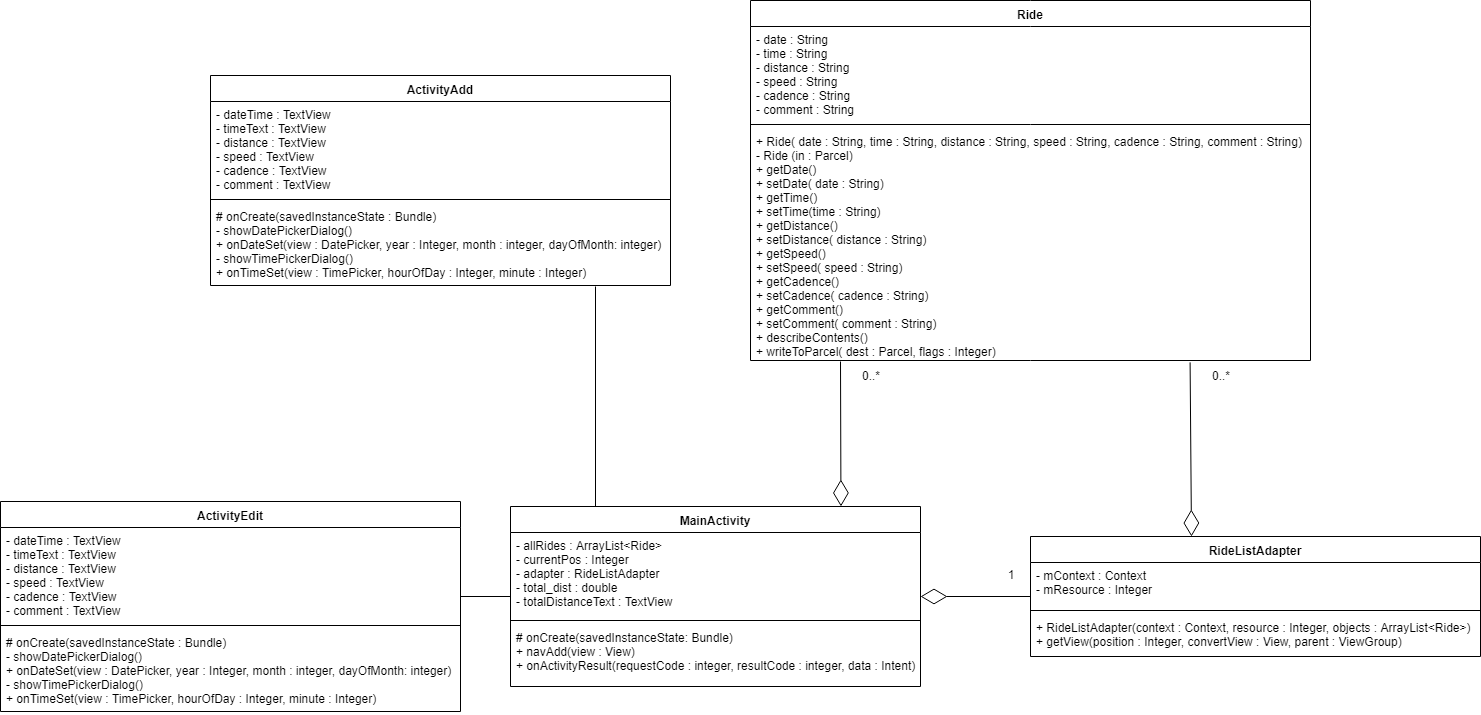

The diagram above was exported from draw.io. Its source (the exported page's mxGraphModel, read from the mxfile embedded in the PNG):
<mxGraphModel dx="1408" dy="699" grid="1" gridSize="10" guides="1" tooltips="1" connect="1" arrows="1" fold="1" page="1" pageScale="1" pageWidth="850" pageHeight="1100" math="0" shadow="0">
  <root>
    <mxCell id="0" />
    <mxCell id="1" parent="0" />
    <mxCell id="thf5Psfr30D9m0dyuE8V-1" value="MainActivity" style="swimlane;fontStyle=1;align=center;verticalAlign=top;childLayout=stackLayout;horizontal=1;startSize=26;horizontalStack=0;resizeParent=1;resizeParentMax=0;resizeLast=0;collapsible=1;marginBottom=0;" parent="1" vertex="1">
      <mxGeometry x="620" y="621" width="410" height="180" as="geometry" />
    </mxCell>
    <mxCell id="thf5Psfr30D9m0dyuE8V-2" value="- allRides : ArrayList&lt;Ride&gt;&#10;- currentPos : Integer&#10;- adapter : RideListAdapter&#10;- total_dist : double&#10;- totalDistanceText : TextView" style="text;strokeColor=none;fillColor=none;align=left;verticalAlign=top;spacingLeft=4;spacingRight=4;overflow=hidden;rotatable=0;points=[[0,0.5],[1,0.5]];portConstraint=eastwest;" parent="thf5Psfr30D9m0dyuE8V-1" vertex="1">
      <mxGeometry y="26" width="410" height="84" as="geometry" />
    </mxCell>
    <mxCell id="thf5Psfr30D9m0dyuE8V-3" value="" style="line;strokeWidth=1;fillColor=none;align=left;verticalAlign=middle;spacingTop=-1;spacingLeft=3;spacingRight=3;rotatable=0;labelPosition=right;points=[];portConstraint=eastwest;" parent="thf5Psfr30D9m0dyuE8V-1" vertex="1">
      <mxGeometry y="110" width="410" height="8" as="geometry" />
    </mxCell>
    <mxCell id="thf5Psfr30D9m0dyuE8V-4" value="# onCreate(savedInstanceState: Bundle)&#10;+ navAdd(view : View)&#10;+ onActivityResult(requestCode : integer, resultCode : integer, data : Intent)" style="text;strokeColor=none;fillColor=none;align=left;verticalAlign=top;spacingLeft=4;spacingRight=4;overflow=hidden;rotatable=0;points=[[0,0.5],[1,0.5]];portConstraint=eastwest;" parent="thf5Psfr30D9m0dyuE8V-1" vertex="1">
      <mxGeometry y="118" width="410" height="62" as="geometry" />
    </mxCell>
    <mxCell id="thf5Psfr30D9m0dyuE8V-5" value="ActivityAdd" style="swimlane;fontStyle=1;align=center;verticalAlign=top;childLayout=stackLayout;horizontal=1;startSize=26;horizontalStack=0;resizeParent=1;resizeParentMax=0;resizeLast=0;collapsible=1;marginBottom=0;" parent="1" vertex="1">
      <mxGeometry x="320" y="190" width="460" height="210" as="geometry" />
    </mxCell>
    <mxCell id="thf5Psfr30D9m0dyuE8V-6" value="- dateTime : TextView&#10;- timeText : TextView&#10;- distance : TextView&#10;- speed : TextView&#10;- cadence : TextView&#10;- comment : TextView" style="text;strokeColor=none;fillColor=none;align=left;verticalAlign=top;spacingLeft=4;spacingRight=4;overflow=hidden;rotatable=0;points=[[0,0.5],[1,0.5]];portConstraint=eastwest;" parent="thf5Psfr30D9m0dyuE8V-5" vertex="1">
      <mxGeometry y="26" width="460" height="94" as="geometry" />
    </mxCell>
    <mxCell id="thf5Psfr30D9m0dyuE8V-7" value="" style="line;strokeWidth=1;fillColor=none;align=left;verticalAlign=middle;spacingTop=-1;spacingLeft=3;spacingRight=3;rotatable=0;labelPosition=right;points=[];portConstraint=eastwest;" parent="thf5Psfr30D9m0dyuE8V-5" vertex="1">
      <mxGeometry y="120" width="460" height="8" as="geometry" />
    </mxCell>
    <mxCell id="thf5Psfr30D9m0dyuE8V-8" value="# onCreate(savedInstanceState : Bundle)&#10;- showDatePickerDialog()&#10;+ onDateSet(view : DatePicker, year : Integer, month : integer, dayOfMonth: integer)&#10;- showTimePickerDialog()&#10;+ onTimeSet(view : TimePicker, hourOfDay : Integer, minute : Integer)&#10;" style="text;strokeColor=none;fillColor=none;align=left;verticalAlign=top;spacingLeft=4;spacingRight=4;overflow=hidden;rotatable=0;points=[[0,0.5],[1,0.5]];portConstraint=eastwest;" parent="thf5Psfr30D9m0dyuE8V-5" vertex="1">
      <mxGeometry y="128" width="460" height="82" as="geometry" />
    </mxCell>
    <mxCell id="thf5Psfr30D9m0dyuE8V-13" value="RideListAdapter" style="swimlane;fontStyle=1;align=center;verticalAlign=top;childLayout=stackLayout;horizontal=1;startSize=26;horizontalStack=0;resizeParent=1;resizeParentMax=0;resizeLast=0;collapsible=1;marginBottom=0;" parent="1" vertex="1">
      <mxGeometry x="1140" y="651" width="450" height="120" as="geometry" />
    </mxCell>
    <mxCell id="thf5Psfr30D9m0dyuE8V-14" value="- mContext : Context&#10;- mResource : Integer" style="text;strokeColor=none;fillColor=none;align=left;verticalAlign=top;spacingLeft=4;spacingRight=4;overflow=hidden;rotatable=0;points=[[0,0.5],[1,0.5]];portConstraint=eastwest;" parent="thf5Psfr30D9m0dyuE8V-13" vertex="1">
      <mxGeometry y="26" width="450" height="44" as="geometry" />
    </mxCell>
    <mxCell id="thf5Psfr30D9m0dyuE8V-15" value="" style="line;strokeWidth=1;fillColor=none;align=left;verticalAlign=middle;spacingTop=-1;spacingLeft=3;spacingRight=3;rotatable=0;labelPosition=right;points=[];portConstraint=eastwest;" parent="thf5Psfr30D9m0dyuE8V-13" vertex="1">
      <mxGeometry y="70" width="450" height="8" as="geometry" />
    </mxCell>
    <mxCell id="thf5Psfr30D9m0dyuE8V-16" value="+ RideListAdapter(context : Context, resource : Integer, objects : ArrayList&lt;Ride&gt;)&#10;+ getView(position : Integer, convertView : View, parent : ViewGroup)" style="text;strokeColor=none;fillColor=none;align=left;verticalAlign=top;spacingLeft=4;spacingRight=4;overflow=hidden;rotatable=0;points=[[0,0.5],[1,0.5]];portConstraint=eastwest;" parent="thf5Psfr30D9m0dyuE8V-13" vertex="1">
      <mxGeometry y="78" width="450" height="42" as="geometry" />
    </mxCell>
    <mxCell id="thf5Psfr30D9m0dyuE8V-17" value="Ride" style="swimlane;fontStyle=1;align=center;verticalAlign=top;childLayout=stackLayout;horizontal=1;startSize=26;horizontalStack=0;resizeParent=1;resizeParentMax=0;resizeLast=0;collapsible=1;marginBottom=0;" parent="1" vertex="1">
      <mxGeometry x="860" y="115" width="560" height="360" as="geometry" />
    </mxCell>
    <mxCell id="thf5Psfr30D9m0dyuE8V-18" value="- date : String&#10;- time : String&#10;- distance : String&#10;- speed : String&#10;- cadence : String&#10;- comment : String" style="text;strokeColor=none;fillColor=none;align=left;verticalAlign=top;spacingLeft=4;spacingRight=4;overflow=hidden;rotatable=0;points=[[0,0.5],[1,0.5]];portConstraint=eastwest;" parent="thf5Psfr30D9m0dyuE8V-17" vertex="1">
      <mxGeometry y="26" width="560" height="94" as="geometry" />
    </mxCell>
    <mxCell id="thf5Psfr30D9m0dyuE8V-19" value="" style="line;strokeWidth=1;fillColor=none;align=left;verticalAlign=middle;spacingTop=-1;spacingLeft=3;spacingRight=3;rotatable=0;labelPosition=right;points=[];portConstraint=eastwest;" parent="thf5Psfr30D9m0dyuE8V-17" vertex="1">
      <mxGeometry y="120" width="560" height="8" as="geometry" />
    </mxCell>
    <mxCell id="thf5Psfr30D9m0dyuE8V-20" value="+ Ride( date : String, time : String, distance : String, speed : String, cadence : String, comment : String)&#10;- Ride (in : Parcel)&#10;+ getDate()&#10;+ setDate( date : String)&#10;+ getTime()&#10;+ setTime(time : String)&#10;+ getDistance()&#10;+ setDistance( distance : String)&#10;+ getSpeed()&#10;+ setSpeed( speed : String)&#10;+ getCadence()&#10;+ setCadence( cadence : String)&#10;+ getComment()&#10;+ setComment( comment : String)&#10;+ describeContents()&#10;+ writeToParcel( dest : Parcel, flags : Integer)&#10;" style="text;strokeColor=none;fillColor=none;align=left;verticalAlign=top;spacingLeft=4;spacingRight=4;overflow=hidden;rotatable=0;points=[[0,0.5],[1,0.5]];portConstraint=eastwest;" parent="thf5Psfr30D9m0dyuE8V-17" vertex="1">
      <mxGeometry y="128" width="560" height="232" as="geometry" />
    </mxCell>
    <mxCell id="thf5Psfr30D9m0dyuE8V-21" value="ActivityEdit" style="swimlane;fontStyle=1;align=center;verticalAlign=top;childLayout=stackLayout;horizontal=1;startSize=26;horizontalStack=0;resizeParent=1;resizeParentMax=0;resizeLast=0;collapsible=1;marginBottom=0;" parent="1" vertex="1">
      <mxGeometry x="110" y="616" width="460" height="210" as="geometry" />
    </mxCell>
    <mxCell id="thf5Psfr30D9m0dyuE8V-22" value="- dateTime : TextView&#10;- timeText : TextView&#10;- distance : TextView&#10;- speed : TextView&#10;- cadence : TextView&#10;- comment : TextView" style="text;strokeColor=none;fillColor=none;align=left;verticalAlign=top;spacingLeft=4;spacingRight=4;overflow=hidden;rotatable=0;points=[[0,0.5],[1,0.5]];portConstraint=eastwest;" parent="thf5Psfr30D9m0dyuE8V-21" vertex="1">
      <mxGeometry y="26" width="460" height="94" as="geometry" />
    </mxCell>
    <mxCell id="thf5Psfr30D9m0dyuE8V-23" value="" style="line;strokeWidth=1;fillColor=none;align=left;verticalAlign=middle;spacingTop=-1;spacingLeft=3;spacingRight=3;rotatable=0;labelPosition=right;points=[];portConstraint=eastwest;" parent="thf5Psfr30D9m0dyuE8V-21" vertex="1">
      <mxGeometry y="120" width="460" height="8" as="geometry" />
    </mxCell>
    <mxCell id="thf5Psfr30D9m0dyuE8V-24" value="# onCreate(savedInstanceState : Bundle)&#10;- showDatePickerDialog()&#10;+ onDateSet(view : DatePicker, year : Integer, month : integer, dayOfMonth: integer)&#10;- showTimePickerDialog()&#10;+ onTimeSet(view : TimePicker, hourOfDay : Integer, minute : Integer)&#10;" style="text;strokeColor=none;fillColor=none;align=left;verticalAlign=top;spacingLeft=4;spacingRight=4;overflow=hidden;rotatable=0;points=[[0,0.5],[1,0.5]];portConstraint=eastwest;" parent="thf5Psfr30D9m0dyuE8V-21" vertex="1">
      <mxGeometry y="128" width="460" height="82" as="geometry" />
    </mxCell>
    <mxCell id="thf5Psfr30D9m0dyuE8V-25" value="" style="endArrow=diamondThin;endFill=0;endSize=24;html=1;" parent="1" edge="1">
      <mxGeometry width="160" relative="1" as="geometry">
        <mxPoint x="1140" y="711" as="sourcePoint" />
        <mxPoint x="1030" y="711" as="targetPoint" />
      </mxGeometry>
    </mxCell>
    <mxCell id="thf5Psfr30D9m0dyuE8V-26" value="" style="endArrow=diamondThin;endFill=0;endSize=24;html=1;exitX=0.785;exitY=1.008;exitDx=0;exitDy=0;exitPerimeter=0;" parent="1" source="thf5Psfr30D9m0dyuE8V-20" edge="1">
      <mxGeometry width="160" relative="1" as="geometry">
        <mxPoint x="1301" y="491" as="sourcePoint" />
        <mxPoint x="1301" y="651" as="targetPoint" />
      </mxGeometry>
    </mxCell>
    <mxCell id="thf5Psfr30D9m0dyuE8V-27" value="" style="endArrow=diamondThin;endFill=0;endSize=24;html=1;entryX=0.806;entryY=-0.017;entryDx=0;entryDy=0;entryPerimeter=0;" parent="1" edge="1">
      <mxGeometry width="160" relative="1" as="geometry">
        <mxPoint x="950" y="476" as="sourcePoint" />
        <mxPoint x="950.46" y="620.9399999999998" as="targetPoint" />
      </mxGeometry>
    </mxCell>
    <mxCell id="thf5Psfr30D9m0dyuE8V-28" value="" style="line;strokeWidth=1;fillColor=none;align=left;verticalAlign=middle;spacingTop=-1;spacingLeft=3;spacingRight=3;rotatable=0;labelPosition=right;points=[];portConstraint=eastwest;" parent="1" vertex="1">
      <mxGeometry x="570" y="707" width="50" height="8" as="geometry" />
    </mxCell>
    <mxCell id="thf5Psfr30D9m0dyuE8V-29" value="" style="line;strokeWidth=1;fillColor=none;align=left;verticalAlign=middle;spacingTop=-1;spacingLeft=3;spacingRight=3;rotatable=0;labelPosition=right;points=[];portConstraint=eastwest;direction=south;" parent="1" vertex="1">
      <mxGeometry x="701" y="401" width="8" height="220" as="geometry" />
    </mxCell>
    <mxCell id="J38wuRTqVXnsQxs_D8Li-1" value="0..*" style="text;html=1;strokeColor=none;fillColor=none;align=center;verticalAlign=middle;whiteSpace=wrap;rounded=0;" vertex="1" parent="1">
      <mxGeometry x="1310" y="480" width="40" height="20" as="geometry" />
    </mxCell>
    <mxCell id="J38wuRTqVXnsQxs_D8Li-2" value="0..*" style="text;html=1;strokeColor=none;fillColor=none;align=center;verticalAlign=middle;whiteSpace=wrap;rounded=0;" vertex="1" parent="1">
      <mxGeometry x="960" y="480" width="40" height="20" as="geometry" />
    </mxCell>
    <mxCell id="J38wuRTqVXnsQxs_D8Li-4" value="1" style="text;html=1;strokeColor=none;fillColor=none;align=center;verticalAlign=middle;whiteSpace=wrap;rounded=0;" vertex="1" parent="1">
      <mxGeometry x="1100" y="679" width="40" height="20" as="geometry" />
    </mxCell>
  </root>
</mxGraphModel>